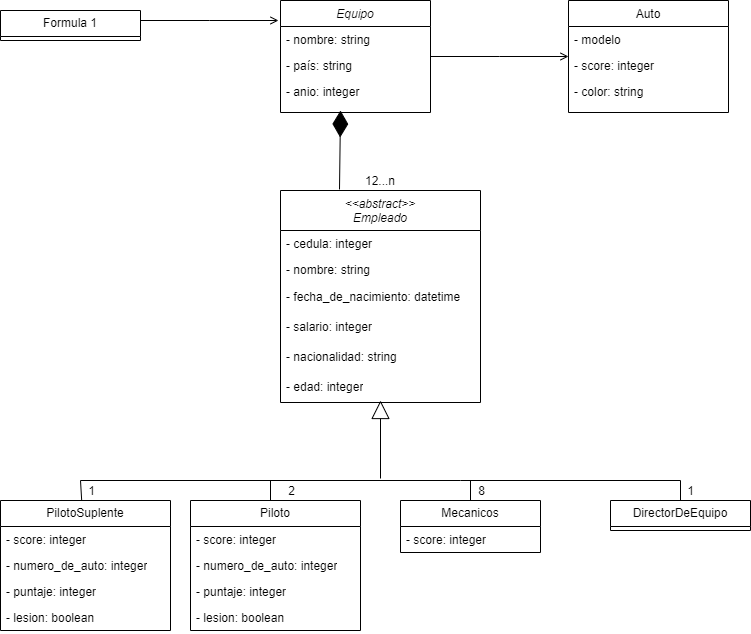

The diagram above was exported from draw.io. Its source (the exported page's mxGraphModel, read from the mxfile embedded in the PNG):
<mxGraphModel dx="1434" dy="790" grid="1" gridSize="10" guides="1" tooltips="1" connect="1" arrows="1" fold="1" page="1" pageScale="1" pageWidth="827" pageHeight="1169" math="0" shadow="0">
  <root>
    <mxCell id="WIyWlLk6GJQsqaUBKTNV-0" />
    <mxCell id="WIyWlLk6GJQsqaUBKTNV-1" parent="WIyWlLk6GJQsqaUBKTNV-0" />
    <mxCell id="zkfFHV4jXpPFQw0GAbJ--0" value="Equipo" style="swimlane;fontStyle=2;align=center;verticalAlign=top;childLayout=stackLayout;horizontal=1;startSize=26;horizontalStack=0;resizeParent=1;resizeLast=0;collapsible=1;marginBottom=0;rounded=0;shadow=0;strokeWidth=1;" parent="WIyWlLk6GJQsqaUBKTNV-1" vertex="1">
      <mxGeometry x="350" y="120" width="150" height="112" as="geometry">
        <mxRectangle x="230" y="140" width="160" height="26" as="alternateBounds" />
      </mxGeometry>
    </mxCell>
    <mxCell id="zkfFHV4jXpPFQw0GAbJ--1" value="- nombre: string" style="text;align=left;verticalAlign=top;spacingLeft=4;spacingRight=4;overflow=hidden;rotatable=0;points=[[0,0.5],[1,0.5]];portConstraint=eastwest;" parent="zkfFHV4jXpPFQw0GAbJ--0" vertex="1">
      <mxGeometry y="26" width="150" height="26" as="geometry" />
    </mxCell>
    <mxCell id="zkfFHV4jXpPFQw0GAbJ--2" value="- país: string" style="text;align=left;verticalAlign=top;spacingLeft=4;spacingRight=4;overflow=hidden;rotatable=0;points=[[0,0.5],[1,0.5]];portConstraint=eastwest;rounded=0;shadow=0;html=0;" parent="zkfFHV4jXpPFQw0GAbJ--0" vertex="1">
      <mxGeometry y="52" width="150" height="26" as="geometry" />
    </mxCell>
    <mxCell id="zkfFHV4jXpPFQw0GAbJ--3" value="- anio: integer" style="text;align=left;verticalAlign=top;spacingLeft=4;spacingRight=4;overflow=hidden;rotatable=0;points=[[0,0.5],[1,0.5]];portConstraint=eastwest;rounded=0;shadow=0;html=0;" parent="zkfFHV4jXpPFQw0GAbJ--0" vertex="1">
      <mxGeometry y="78" width="150" height="26" as="geometry" />
    </mxCell>
    <mxCell id="zkfFHV4jXpPFQw0GAbJ--17" value="Auto" style="swimlane;fontStyle=0;align=center;verticalAlign=top;childLayout=stackLayout;horizontal=1;startSize=26;horizontalStack=0;resizeParent=1;resizeLast=0;collapsible=1;marginBottom=0;rounded=0;shadow=0;strokeWidth=1;" parent="WIyWlLk6GJQsqaUBKTNV-1" vertex="1">
      <mxGeometry x="638" y="120" width="160" height="112" as="geometry">
        <mxRectangle x="550" y="140" width="160" height="26" as="alternateBounds" />
      </mxGeometry>
    </mxCell>
    <mxCell id="zkfFHV4jXpPFQw0GAbJ--18" value="- modelo" style="text;align=left;verticalAlign=top;spacingLeft=4;spacingRight=4;overflow=hidden;rotatable=0;points=[[0,0.5],[1,0.5]];portConstraint=eastwest;" parent="zkfFHV4jXpPFQw0GAbJ--17" vertex="1">
      <mxGeometry y="26" width="160" height="26" as="geometry" />
    </mxCell>
    <mxCell id="zkfFHV4jXpPFQw0GAbJ--19" value="- score: integer" style="text;align=left;verticalAlign=top;spacingLeft=4;spacingRight=4;overflow=hidden;rotatable=0;points=[[0,0.5],[1,0.5]];portConstraint=eastwest;rounded=0;shadow=0;html=0;" parent="zkfFHV4jXpPFQw0GAbJ--17" vertex="1">
      <mxGeometry y="52" width="160" height="26" as="geometry" />
    </mxCell>
    <mxCell id="zkfFHV4jXpPFQw0GAbJ--20" value="- color: string" style="text;align=left;verticalAlign=top;spacingLeft=4;spacingRight=4;overflow=hidden;rotatable=0;points=[[0,0.5],[1,0.5]];portConstraint=eastwest;rounded=0;shadow=0;html=0;" parent="zkfFHV4jXpPFQw0GAbJ--17" vertex="1">
      <mxGeometry y="78" width="160" height="26" as="geometry" />
    </mxCell>
    <mxCell id="zkfFHV4jXpPFQw0GAbJ--26" value="" style="endArrow=open;shadow=0;strokeWidth=1;rounded=0;endFill=1;edgeStyle=elbowEdgeStyle;elbow=vertical;" parent="WIyWlLk6GJQsqaUBKTNV-1" source="zkfFHV4jXpPFQw0GAbJ--0" target="zkfFHV4jXpPFQw0GAbJ--17" edge="1">
      <mxGeometry x="0.5" y="41" relative="1" as="geometry">
        <mxPoint x="510" y="192" as="sourcePoint" />
        <mxPoint x="670" y="192" as="targetPoint" />
        <mxPoint x="-40" y="32" as="offset" />
      </mxGeometry>
    </mxCell>
    <mxCell id="zkfFHV4jXpPFQw0GAbJ--27" value="" style="resizable=0;align=left;verticalAlign=bottom;labelBackgroundColor=none;fontSize=12;" parent="zkfFHV4jXpPFQw0GAbJ--26" connectable="0" vertex="1">
      <mxGeometry x="-1" relative="1" as="geometry">
        <mxPoint y="4" as="offset" />
      </mxGeometry>
    </mxCell>
    <mxCell id="zkfFHV4jXpPFQw0GAbJ--28" value="" style="resizable=0;align=right;verticalAlign=bottom;labelBackgroundColor=none;fontSize=12;" parent="zkfFHV4jXpPFQw0GAbJ--26" connectable="0" vertex="1">
      <mxGeometry x="1" relative="1" as="geometry">
        <mxPoint x="-7" y="-6" as="offset" />
      </mxGeometry>
    </mxCell>
    <mxCell id="8zStH3lH6gRo_X61pokE-7" value="&lt;&lt;abstract&gt;&gt;&#10;Empleado&#10;" style="swimlane;fontStyle=2;align=center;verticalAlign=top;childLayout=stackLayout;horizontal=1;startSize=40;horizontalStack=0;resizeParent=1;resizeLast=0;collapsible=1;marginBottom=0;rounded=0;shadow=0;strokeWidth=1;" parent="WIyWlLk6GJQsqaUBKTNV-1" vertex="1">
      <mxGeometry x="350" y="310" width="200" height="212" as="geometry">
        <mxRectangle x="230" y="140" width="160" height="26" as="alternateBounds" />
      </mxGeometry>
    </mxCell>
    <mxCell id="8zStH3lH6gRo_X61pokE-8" value="- cedula: integer" style="text;align=left;verticalAlign=top;spacingLeft=4;spacingRight=4;overflow=hidden;rotatable=0;points=[[0,0.5],[1,0.5]];portConstraint=eastwest;" parent="8zStH3lH6gRo_X61pokE-7" vertex="1">
      <mxGeometry y="40" width="200" height="26" as="geometry" />
    </mxCell>
    <mxCell id="8zStH3lH6gRo_X61pokE-9" value="- nombre: string" style="text;align=left;verticalAlign=top;spacingLeft=4;spacingRight=4;overflow=hidden;rotatable=0;points=[[0,0.5],[1,0.5]];portConstraint=eastwest;rounded=0;shadow=0;html=0;" parent="8zStH3lH6gRo_X61pokE-7" vertex="1">
      <mxGeometry y="66" width="200" height="26" as="geometry" />
    </mxCell>
    <mxCell id="8zStH3lH6gRo_X61pokE-17" value="- fecha_de_nacimiento: datetime" style="text;strokeColor=none;fillColor=none;align=left;verticalAlign=middle;spacingLeft=4;spacingRight=4;overflow=hidden;points=[[0,0.5],[1,0.5]];portConstraint=eastwest;rotatable=0;whiteSpace=wrap;html=1;" parent="8zStH3lH6gRo_X61pokE-7" vertex="1">
      <mxGeometry y="92" width="200" height="30" as="geometry" />
    </mxCell>
    <mxCell id="8zStH3lH6gRo_X61pokE-13" value="- salario: integer" style="text;strokeColor=none;fillColor=none;align=left;verticalAlign=middle;spacingLeft=4;spacingRight=4;overflow=hidden;points=[[0,0.5],[1,0.5]];portConstraint=eastwest;rotatable=0;whiteSpace=wrap;html=1;" parent="8zStH3lH6gRo_X61pokE-7" vertex="1">
      <mxGeometry y="122" width="200" height="30" as="geometry" />
    </mxCell>
    <mxCell id="8zStH3lH6gRo_X61pokE-16" value="- nacionalidad:&amp;nbsp;string" style="text;strokeColor=none;fillColor=none;align=left;verticalAlign=middle;spacingLeft=4;spacingRight=4;overflow=hidden;points=[[0,0.5],[1,0.5]];portConstraint=eastwest;rotatable=0;whiteSpace=wrap;html=1;" parent="8zStH3lH6gRo_X61pokE-7" vertex="1">
      <mxGeometry y="152" width="200" height="30" as="geometry" />
    </mxCell>
    <mxCell id="8zStH3lH6gRo_X61pokE-14" value="- edad: integer" style="text;strokeColor=none;fillColor=none;align=left;verticalAlign=middle;spacingLeft=4;spacingRight=4;overflow=hidden;points=[[0,0.5],[1,0.5]];portConstraint=eastwest;rotatable=0;whiteSpace=wrap;html=1;" parent="8zStH3lH6gRo_X61pokE-7" vertex="1">
      <mxGeometry y="182" width="200" height="30" as="geometry" />
    </mxCell>
    <mxCell id="8zStH3lH6gRo_X61pokE-25" value="" style="edgeStyle=elbowEdgeStyle;elbow=vertical;sourcePerimeterSpacing=0;targetPerimeterSpacing=0;startArrow=none;endArrow=none;rounded=0;curved=0;entryX=0.5;entryY=0;entryDx=0;entryDy=0;" parent="WIyWlLk6GJQsqaUBKTNV-1" target="8zStH3lH6gRo_X61pokE-39" edge="1">
      <mxGeometry relative="1" as="geometry">
        <mxPoint x="530" y="600" as="sourcePoint" />
        <mxPoint x="670" y="620" as="targetPoint" />
        <Array as="points">
          <mxPoint x="650" y="600" />
        </Array>
      </mxGeometry>
    </mxCell>
    <mxCell id="8zStH3lH6gRo_X61pokE-30" value="" style="endArrow=block;endSize=16;endFill=0;html=1;rounded=0;entryX=0.38;entryY=1;entryDx=0;entryDy=0;entryPerimeter=0;" parent="WIyWlLk6GJQsqaUBKTNV-1" edge="1">
      <mxGeometry width="160" relative="1" as="geometry">
        <mxPoint x="450" y="598" as="sourcePoint" />
        <mxPoint x="450" y="520" as="targetPoint" />
      </mxGeometry>
    </mxCell>
    <mxCell id="8zStH3lH6gRo_X61pokE-31" value="Piloto" style="swimlane;fontStyle=0;childLayout=stackLayout;horizontal=1;startSize=26;fillColor=none;horizontalStack=0;resizeParent=1;resizeParentMax=0;resizeLast=0;collapsible=1;marginBottom=0;whiteSpace=wrap;html=1;" parent="WIyWlLk6GJQsqaUBKTNV-1" vertex="1">
      <mxGeometry x="260" y="620" width="170" height="130" as="geometry" />
    </mxCell>
    <mxCell id="8zStH3lH6gRo_X61pokE-32" value="- score: integer" style="text;strokeColor=none;fillColor=none;align=left;verticalAlign=top;spacingLeft=4;spacingRight=4;overflow=hidden;rotatable=0;points=[[0,0.5],[1,0.5]];portConstraint=eastwest;whiteSpace=wrap;html=1;" parent="8zStH3lH6gRo_X61pokE-31" vertex="1">
      <mxGeometry y="26" width="170" height="26" as="geometry" />
    </mxCell>
    <mxCell id="8zStH3lH6gRo_X61pokE-33" value="- numero_de_auto: integer" style="text;strokeColor=none;fillColor=none;align=left;verticalAlign=top;spacingLeft=4;spacingRight=4;overflow=hidden;rotatable=0;points=[[0,0.5],[1,0.5]];portConstraint=eastwest;whiteSpace=wrap;html=1;" parent="8zStH3lH6gRo_X61pokE-31" vertex="1">
      <mxGeometry y="52" width="170" height="26" as="geometry" />
    </mxCell>
    <mxCell id="8zStH3lH6gRo_X61pokE-48" value="- puntaje: integer" style="text;strokeColor=none;fillColor=none;align=left;verticalAlign=top;spacingLeft=4;spacingRight=4;overflow=hidden;rotatable=0;points=[[0,0.5],[1,0.5]];portConstraint=eastwest;whiteSpace=wrap;html=1;" parent="8zStH3lH6gRo_X61pokE-31" vertex="1">
      <mxGeometry y="78" width="170" height="26" as="geometry" />
    </mxCell>
    <mxCell id="8zStH3lH6gRo_X61pokE-34" value="- lesion: boolean" style="text;strokeColor=none;fillColor=none;align=left;verticalAlign=top;spacingLeft=4;spacingRight=4;overflow=hidden;rotatable=0;points=[[0,0.5],[1,0.5]];portConstraint=eastwest;whiteSpace=wrap;html=1;" parent="8zStH3lH6gRo_X61pokE-31" vertex="1">
      <mxGeometry y="104" width="170" height="26" as="geometry" />
    </mxCell>
    <mxCell id="8zStH3lH6gRo_X61pokE-35" value="Mecanicos" style="swimlane;fontStyle=0;childLayout=stackLayout;horizontal=1;startSize=26;fillColor=none;horizontalStack=0;resizeParent=1;resizeParentMax=0;resizeLast=0;collapsible=1;marginBottom=0;whiteSpace=wrap;html=1;" parent="WIyWlLk6GJQsqaUBKTNV-1" vertex="1">
      <mxGeometry x="470" y="620" width="140" height="52" as="geometry" />
    </mxCell>
    <mxCell id="8zStH3lH6gRo_X61pokE-36" value="- score: integer" style="text;strokeColor=none;fillColor=none;align=left;verticalAlign=top;spacingLeft=4;spacingRight=4;overflow=hidden;rotatable=0;points=[[0,0.5],[1,0.5]];portConstraint=eastwest;whiteSpace=wrap;html=1;" parent="8zStH3lH6gRo_X61pokE-35" vertex="1">
      <mxGeometry y="26" width="140" height="26" as="geometry" />
    </mxCell>
    <mxCell id="8zStH3lH6gRo_X61pokE-39" value="DirectorDeEquipo" style="swimlane;fontStyle=0;childLayout=stackLayout;horizontal=1;startSize=26;fillColor=none;horizontalStack=0;resizeParent=1;resizeParentMax=0;resizeLast=0;collapsible=1;marginBottom=0;whiteSpace=wrap;html=1;" parent="WIyWlLk6GJQsqaUBKTNV-1" vertex="1">
      <mxGeometry x="680" y="620" width="140" height="30" as="geometry" />
    </mxCell>
    <mxCell id="8zStH3lH6gRo_X61pokE-53" value="12...n" style="resizable=0;align=right;verticalAlign=bottom;labelBackgroundColor=none;fontSize=12;" parent="WIyWlLk6GJQsqaUBKTNV-1" connectable="0" vertex="1">
      <mxGeometry x="470" y="310" as="geometry">
        <mxPoint x="-4" y="-1" as="offset" />
      </mxGeometry>
    </mxCell>
    <mxCell id="8zStH3lH6gRo_X61pokE-54" value="2" style="resizable=0;align=right;verticalAlign=bottom;labelBackgroundColor=none;fontSize=12;" parent="WIyWlLk6GJQsqaUBKTNV-1" connectable="0" vertex="1">
      <mxGeometry x="370" y="620" as="geometry">
        <mxPoint x="-4" y="-1" as="offset" />
      </mxGeometry>
    </mxCell>
    <mxCell id="8zStH3lH6gRo_X61pokE-55" value="8" style="resizable=0;align=right;verticalAlign=bottom;labelBackgroundColor=none;fontSize=12;" parent="WIyWlLk6GJQsqaUBKTNV-1" connectable="0" vertex="1">
      <mxGeometry x="560" y="620" as="geometry">
        <mxPoint x="-4" y="-1" as="offset" />
      </mxGeometry>
    </mxCell>
    <mxCell id="8zStH3lH6gRo_X61pokE-56" value="1" style="resizable=0;align=right;verticalAlign=bottom;labelBackgroundColor=none;fontSize=12;" parent="WIyWlLk6GJQsqaUBKTNV-1" connectable="0" vertex="1">
      <mxGeometry x="620" y="620" width="150" as="geometry">
        <mxPoint x="-4" y="-1" as="offset" />
      </mxGeometry>
    </mxCell>
    <mxCell id="8zStH3lH6gRo_X61pokE-65" value="Formula 1" style="swimlane;fontStyle=0;childLayout=stackLayout;horizontal=1;startSize=26;fillColor=none;horizontalStack=0;resizeParent=1;resizeParentMax=0;resizeLast=0;collapsible=1;marginBottom=0;whiteSpace=wrap;html=1;" parent="WIyWlLk6GJQsqaUBKTNV-1" vertex="1">
      <mxGeometry x="70" y="130" width="140" height="30" as="geometry" />
    </mxCell>
    <mxCell id="8zStH3lH6gRo_X61pokE-72" value="" style="endArrow=open;shadow=0;strokeWidth=1;rounded=0;endFill=1;edgeStyle=elbowEdgeStyle;elbow=vertical;" parent="WIyWlLk6GJQsqaUBKTNV-1" edge="1">
      <mxGeometry x="0.5" y="41" relative="1" as="geometry">
        <mxPoint x="210" y="140" as="sourcePoint" />
        <mxPoint x="348" y="140" as="targetPoint" />
        <mxPoint x="-40" y="32" as="offset" />
      </mxGeometry>
    </mxCell>
    <mxCell id="8zStH3lH6gRo_X61pokE-73" value="" style="resizable=0;align=left;verticalAlign=bottom;labelBackgroundColor=none;fontSize=12;" parent="8zStH3lH6gRo_X61pokE-72" connectable="0" vertex="1">
      <mxGeometry x="-1" relative="1" as="geometry">
        <mxPoint y="4" as="offset" />
      </mxGeometry>
    </mxCell>
    <mxCell id="8zStH3lH6gRo_X61pokE-74" value="" style="resizable=0;align=right;verticalAlign=bottom;labelBackgroundColor=none;fontSize=12;" parent="8zStH3lH6gRo_X61pokE-72" connectable="0" vertex="1">
      <mxGeometry x="1" relative="1" as="geometry">
        <mxPoint x="-7" y="-6" as="offset" />
      </mxGeometry>
    </mxCell>
    <mxCell id="8zStH3lH6gRo_X61pokE-75" value="" style="endArrow=diamondThin;endFill=1;endSize=24;html=1;rounded=0;exitX=0.295;exitY=-0.005;exitDx=0;exitDy=0;exitPerimeter=0;" parent="WIyWlLk6GJQsqaUBKTNV-1" source="8zStH3lH6gRo_X61pokE-7" edge="1">
      <mxGeometry width="160" relative="1" as="geometry">
        <mxPoint x="160" y="288" as="sourcePoint" />
        <mxPoint x="410" y="230" as="targetPoint" />
      </mxGeometry>
    </mxCell>
    <mxCell id="e-1T-7ZVwfuWpbLJbYij-0" value="PilotoSuplente" style="swimlane;fontStyle=0;childLayout=stackLayout;horizontal=1;startSize=26;fillColor=none;horizontalStack=0;resizeParent=1;resizeParentMax=0;resizeLast=0;collapsible=1;marginBottom=0;whiteSpace=wrap;html=1;" parent="WIyWlLk6GJQsqaUBKTNV-1" vertex="1">
      <mxGeometry x="70" y="620" width="170" height="130" as="geometry" />
    </mxCell>
    <mxCell id="e-1T-7ZVwfuWpbLJbYij-1" value="- score: integer" style="text;strokeColor=none;fillColor=none;align=left;verticalAlign=top;spacingLeft=4;spacingRight=4;overflow=hidden;rotatable=0;points=[[0,0.5],[1,0.5]];portConstraint=eastwest;whiteSpace=wrap;html=1;" parent="e-1T-7ZVwfuWpbLJbYij-0" vertex="1">
      <mxGeometry y="26" width="170" height="26" as="geometry" />
    </mxCell>
    <mxCell id="e-1T-7ZVwfuWpbLJbYij-2" value="- numero_de_auto: integer" style="text;strokeColor=none;fillColor=none;align=left;verticalAlign=top;spacingLeft=4;spacingRight=4;overflow=hidden;rotatable=0;points=[[0,0.5],[1,0.5]];portConstraint=eastwest;whiteSpace=wrap;html=1;" parent="e-1T-7ZVwfuWpbLJbYij-0" vertex="1">
      <mxGeometry y="52" width="170" height="26" as="geometry" />
    </mxCell>
    <mxCell id="e-1T-7ZVwfuWpbLJbYij-3" value="- puntaje: integer" style="text;strokeColor=none;fillColor=none;align=left;verticalAlign=top;spacingLeft=4;spacingRight=4;overflow=hidden;rotatable=0;points=[[0,0.5],[1,0.5]];portConstraint=eastwest;whiteSpace=wrap;html=1;" parent="e-1T-7ZVwfuWpbLJbYij-0" vertex="1">
      <mxGeometry y="78" width="170" height="26" as="geometry" />
    </mxCell>
    <mxCell id="e-1T-7ZVwfuWpbLJbYij-4" value="- lesion: boolean" style="text;strokeColor=none;fillColor=none;align=left;verticalAlign=top;spacingLeft=4;spacingRight=4;overflow=hidden;rotatable=0;points=[[0,0.5],[1,0.5]];portConstraint=eastwest;whiteSpace=wrap;html=1;" parent="e-1T-7ZVwfuWpbLJbYij-0" vertex="1">
      <mxGeometry y="104" width="170" height="26" as="geometry" />
    </mxCell>
    <mxCell id="e-1T-7ZVwfuWpbLJbYij-5" value="1" style="resizable=0;align=right;verticalAlign=bottom;labelBackgroundColor=none;fontSize=12;" parent="WIyWlLk6GJQsqaUBKTNV-1" connectable="0" vertex="1">
      <mxGeometry x="170" y="620" as="geometry">
        <mxPoint x="-4" y="-1" as="offset" />
      </mxGeometry>
    </mxCell>
    <mxCell id="e-1T-7ZVwfuWpbLJbYij-6" value="" style="endArrow=none;html=1;rounded=0;" parent="WIyWlLk6GJQsqaUBKTNV-1" edge="1">
      <mxGeometry width="50" height="50" relative="1" as="geometry">
        <mxPoint x="150" y="600" as="sourcePoint" />
        <mxPoint x="530" y="600" as="targetPoint" />
      </mxGeometry>
    </mxCell>
    <mxCell id="e-1T-7ZVwfuWpbLJbYij-7" value="" style="endArrow=none;html=1;rounded=0;" parent="WIyWlLk6GJQsqaUBKTNV-1" source="e-1T-7ZVwfuWpbLJbYij-0" edge="1">
      <mxGeometry width="50" height="50" relative="1" as="geometry">
        <mxPoint x="100" y="560" as="sourcePoint" />
        <mxPoint x="150" y="600" as="targetPoint" />
      </mxGeometry>
    </mxCell>
    <mxCell id="e-1T-7ZVwfuWpbLJbYij-8" value="" style="endArrow=none;html=1;rounded=0;" parent="WIyWlLk6GJQsqaUBKTNV-1" edge="1">
      <mxGeometry width="50" height="50" relative="1" as="geometry">
        <mxPoint x="340" y="600" as="sourcePoint" />
        <mxPoint x="340" y="600" as="targetPoint" />
        <Array as="points">
          <mxPoint x="340" y="620" />
        </Array>
      </mxGeometry>
    </mxCell>
    <mxCell id="T1blEPmn8KdAKulc713N-0" value="" style="endArrow=none;html=1;rounded=0;exitX=0.5;exitY=0;exitDx=0;exitDy=0;" edge="1" parent="WIyWlLk6GJQsqaUBKTNV-1" source="8zStH3lH6gRo_X61pokE-35">
      <mxGeometry width="50" height="50" relative="1" as="geometry">
        <mxPoint x="390" y="630" as="sourcePoint" />
        <mxPoint x="540" y="600" as="targetPoint" />
      </mxGeometry>
    </mxCell>
  </root>
</mxGraphModel>